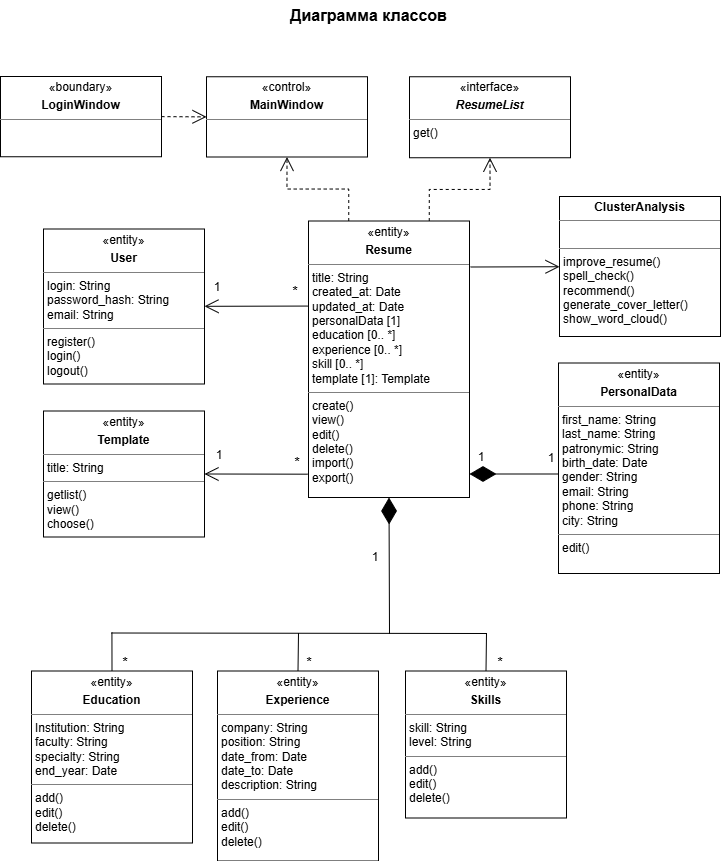

The diagram above was exported from draw.io. Its source (the exported page's mxGraphModel, read from the mxfile embedded in the PNG):
<mxGraphModel dx="1725" dy="938" grid="0" gridSize="10" guides="1" tooltips="1" connect="1" arrows="1" fold="1" page="1" pageScale="1" pageWidth="850" pageHeight="1100" math="0" shadow="0">
  <root>
    <mxCell id="0" />
    <mxCell id="1" parent="0" />
    <mxCell id="Mprm8iE_ZNvmvLXEOb2z-1" parent="1" style="verticalAlign=top;align=left;overflow=fill;html=1;whiteSpace=wrap;" value="&lt;p style=&quot;margin:0px;margin-top:4px;text-align:center;&quot;&gt;«entity»&lt;/p&gt;&lt;p style=&quot;margin:0px;margin-top:4px;text-align:center;&quot;&gt;&lt;b&gt;Resume&lt;/b&gt;&lt;/p&gt;&lt;hr size=&quot;1&quot; style=&quot;border-style:solid;&quot;&gt;&lt;p style=&quot;margin:0px;margin-left:4px;&quot;&gt;&lt;span style=&quot;background-color: transparent;&quot;&gt;title&lt;/span&gt;&lt;span style=&quot;background-color: initial;&quot;&gt;: String&lt;/span&gt;&lt;/p&gt;&lt;p style=&quot;margin:0px;margin-left:4px;&quot;&gt;&lt;span style=&quot;background-color: initial;&quot;&gt;created_at: Date&lt;/span&gt;&lt;/p&gt;&lt;p style=&quot;margin:0px;margin-left:4px;&quot;&gt;&lt;span style=&quot;background-color: initial;&quot;&gt;updated_at: Date&lt;/span&gt;&lt;/p&gt;&lt;p style=&quot;margin:0px;margin-left:4px;&quot;&gt;&lt;span style=&quot;text-indent: 0cm; background-color: initial;&quot;&gt;personalData [1]&lt;/span&gt;&lt;/p&gt;&lt;p style=&quot;margin:0px;margin-left:4px;&quot;&gt;&lt;span style=&quot;text-indent: 0cm; background-color: initial;&quot;&gt;education [0.. *]&lt;/span&gt;&lt;/p&gt;&lt;p style=&quot;margin:0px;margin-left:4px;&quot;&gt;&lt;span style=&quot;text-indent: 0cm; background-color: initial;&quot;&gt;experience [0.. *]&lt;/span&gt;&lt;/p&gt;&lt;p style=&quot;margin:0px;margin-left:4px;&quot;&gt;&lt;span style=&quot;text-indent: 0cm; background-color: initial;&quot;&gt;skill [0.. *]&lt;/span&gt;&lt;/p&gt;&lt;p style=&quot;margin:0px;margin-left:4px;&quot;&gt;&lt;span style=&quot;background-color: transparent; color: light-dark(rgb(0, 0, 0), rgb(255, 255, 255));&quot;&gt;template [1]: Template&lt;/span&gt;&lt;/p&gt;&lt;hr size=&quot;1&quot; style=&quot;border-style: solid;&quot;&gt;&lt;p style=&quot;margin:0px;margin-left:4px;&quot;&gt;&lt;span style=&quot;background-color: initial;&quot;&gt;create()&lt;/span&gt;&lt;/p&gt;&lt;p style=&quot;margin:0px;margin-left:4px;&quot;&gt;view()&lt;/p&gt;&lt;p style=&quot;margin:0px;margin-left:4px;&quot;&gt;edit()&lt;/p&gt;&lt;p style=&quot;margin:0px;margin-left:4px;&quot;&gt;delete()&lt;/p&gt;&lt;p style=&quot;margin:0px;margin-left:4px;&quot;&gt;import()&lt;/p&gt;&lt;p style=&quot;margin:0px;margin-left:4px;&quot;&gt;export()&lt;/p&gt;" vertex="1">
      <mxGeometry height="276.5" width="161" x="340" y="340.5" as="geometry" />
    </mxCell>
    <mxCell id="Mprm8iE_ZNvmvLXEOb2z-2" parent="1" style="verticalAlign=top;align=left;overflow=fill;html=1;whiteSpace=wrap;" value="&lt;p style=&quot;margin: 4px 0px 0px; text-align: center;&quot;&gt;«entity»&lt;/p&gt;&lt;p style=&quot;margin:0px;margin-top:4px;text-align:center;&quot;&gt;&lt;b&gt;User&lt;/b&gt;&lt;/p&gt;&lt;hr size=&quot;1&quot; style=&quot;border-style:solid;&quot;&gt;&lt;p style=&quot;margin:0px;margin-left:4px;&quot;&gt;&lt;span style=&quot;background-color: initial;&quot;&gt;login&lt;/span&gt;&lt;span style=&quot;background-color: initial;&quot;&gt;: String&lt;/span&gt;&lt;br&gt;&lt;/p&gt;&lt;p style=&quot;margin:0px;margin-left:4px;&quot;&gt;&lt;span style=&quot;background-color: initial;&quot;&gt;password_hash:&amp;nbsp;&lt;/span&gt;&lt;span style=&quot;background-color: initial;&quot;&gt;String&lt;/span&gt;&lt;/p&gt;&lt;p style=&quot;margin:0px;margin-left:4px;&quot;&gt;email: String&lt;/p&gt;&lt;hr size=&quot;1&quot; style=&quot;border-style:solid;&quot;&gt;&lt;p style=&quot;margin:0px;margin-left:4px;&quot;&gt;register()&lt;/p&gt;&lt;p style=&quot;margin:0px;margin-left:4px;&quot;&gt;login()&lt;/p&gt;&lt;p style=&quot;margin:0px;margin-left:4px;&quot;&gt;logout()&lt;/p&gt;" vertex="1">
      <mxGeometry height="155" width="161" x="75" y="348.5" as="geometry" />
    </mxCell>
    <mxCell id="Mprm8iE_ZNvmvLXEOb2z-3" parent="1" style="verticalAlign=top;align=left;overflow=fill;html=1;whiteSpace=wrap;" value="&lt;p style=&quot;margin: 4px 0px 0px; text-align: center;&quot;&gt;«entity»&lt;/p&gt;&lt;p style=&quot;margin:0px;margin-top:4px;text-align:center;&quot;&gt;&lt;span style=&quot;background-color: initial; text-align: left;&quot;&gt;&lt;b&gt;PersonalData&lt;/b&gt;&lt;/span&gt;&lt;/p&gt;&lt;hr size=&quot;1&quot; style=&quot;border-style:solid;&quot;&gt;&lt;p style=&quot;margin:0px;margin-left:4px;&quot;&gt;first_name:&amp;nbsp;&lt;span style=&quot;background-color: initial;&quot;&gt;String&lt;/span&gt;&lt;/p&gt;&lt;p style=&quot;margin:0px;margin-left:4px;&quot;&gt;last_name: String&lt;/p&gt;&lt;p style=&quot;margin:0px;margin-left:4px;&quot;&gt;patronymic:&amp;nbsp;&lt;span style=&quot;background-color: initial;&quot;&gt;String&lt;/span&gt;&lt;/p&gt;&lt;p style=&quot;margin:0px;margin-left:4px;&quot;&gt;&lt;span style=&quot;background-color: transparent; color: light-dark(rgb(0, 0, 0), rgb(255, 255, 255));&quot;&gt;birth_date: Date&lt;/span&gt;&lt;/p&gt;&lt;p style=&quot;margin:0px;margin-left:4px;&quot;&gt;&lt;span style=&quot;background-color: transparent;&quot;&gt;gender&lt;/span&gt;&lt;span style=&quot;background-color: transparent; color: light-dark(rgb(0, 0, 0), rgb(255, 255, 255));&quot;&gt;: String&lt;/span&gt;&lt;/p&gt;&lt;p style=&quot;margin:0px;margin-left:4px;&quot;&gt;email&lt;span style=&quot;background-color: initial;&quot;&gt;:&amp;nbsp;&lt;/span&gt;&lt;span style=&quot;background-color: initial;&quot;&gt;String&lt;/span&gt;&lt;/p&gt;&lt;p style=&quot;margin:0px;margin-left:4px;&quot;&gt;phone&lt;span style=&quot;background-color: initial;&quot;&gt;:&amp;nbsp;&lt;/span&gt;&lt;span style=&quot;background-color: initial;&quot;&gt;String&lt;/span&gt;&lt;/p&gt;&lt;p style=&quot;margin:0px;margin-left:4px;&quot;&gt;&lt;span style=&quot;background-color: initial;&quot;&gt;city:&amp;nbsp;&lt;/span&gt;&lt;span style=&quot;background-color: initial;&quot;&gt;String&lt;/span&gt;&lt;/p&gt;&lt;hr size=&quot;1&quot; style=&quot;border-style:solid;&quot;&gt;&lt;p style=&quot;margin:0px;margin-left:4px;&quot;&gt;&lt;span style=&quot;text-indent: 0cm; background-color: initial;&quot;&gt;edit()&lt;/span&gt;&lt;/p&gt;&lt;div&gt;&lt;br&gt;&lt;/div&gt;&lt;div&gt;&lt;br&gt;&lt;/div&gt;" vertex="1">
      <mxGeometry height="210.5" width="161" x="590" y="482.5" as="geometry" />
    </mxCell>
    <mxCell id="Mprm8iE_ZNvmvLXEOb2z-4" edge="1" parent="1" source="Mprm8iE_ZNvmvLXEOb2z-5" style="edgeStyle=none;rounded=0;orthogonalLoop=1;jettySize=auto;html=1;exitX=0.5;exitY=0;exitDx=0;exitDy=0;endArrow=none;endFill=0;">
      <mxGeometry relative="1" as="geometry">
        <mxPoint x="143.42857142857133" y="751.6904761904761" as="targetPoint" />
      </mxGeometry>
    </mxCell>
    <mxCell id="Mprm8iE_ZNvmvLXEOb2z-5" parent="1" style="verticalAlign=top;align=left;overflow=fill;html=1;whiteSpace=wrap;" value="&lt;p style=&quot;margin: 4px 0px 0px; text-align: center;&quot;&gt;«entity»&lt;/p&gt;&lt;p style=&quot;margin:0px;margin-top:4px;text-align:center;&quot;&gt;&lt;span style=&quot;background-color: initial; text-align: left;&quot;&gt;&lt;b&gt;Education&lt;/b&gt;&lt;/span&gt;&lt;/p&gt;&lt;hr size=&quot;1&quot; style=&quot;border-style:solid;&quot;&gt;&lt;p style=&quot;margin:0px;margin-left:4px;&quot;&gt;&lt;span style=&quot;background-color: initial;&quot;&gt;Institution&lt;/span&gt;&lt;span style=&quot;background-color: initial;&quot;&gt;: String&lt;/span&gt;&lt;br&gt;&lt;/p&gt;&lt;p style=&quot;margin:0px;margin-left:4px;&quot;&gt;&lt;span style=&quot;background-color: initial;&quot;&gt;faculty:&amp;nbsp;&lt;/span&gt;&lt;span style=&quot;background-color: initial;&quot;&gt;String&lt;/span&gt;&lt;/p&gt;&lt;p style=&quot;margin:0px;margin-left:4px;&quot;&gt;specialty: String&lt;/p&gt;&lt;p style=&quot;margin:0px;margin-left:4px;&quot;&gt;end_year: Date&lt;/p&gt;&lt;hr size=&quot;1&quot; style=&quot;border-style:solid;&quot;&gt;&lt;p style=&quot;margin:0px;margin-left:4px;&quot;&gt;&lt;span style=&quot;background-color: initial;&quot;&gt;add()&lt;/span&gt;&lt;/p&gt;&lt;p style=&quot;margin:0px;margin-left:4px;&quot;&gt;edit()&lt;/p&gt;&lt;p style=&quot;margin:0px;margin-left:4px;&quot;&gt;delete()&lt;/p&gt;" vertex="1">
      <mxGeometry height="172" width="161" x="63" y="790.5" as="geometry" />
    </mxCell>
    <mxCell id="Mprm8iE_ZNvmvLXEOb2z-6" edge="1" parent="1" source="Mprm8iE_ZNvmvLXEOb2z-8" style="edgeStyle=none;rounded=0;orthogonalLoop=1;jettySize=auto;html=1;exitX=0.5;exitY=0;exitDx=0;exitDy=0;endArrow=none;endFill=0;">
      <mxGeometry relative="1" as="geometry">
        <mxPoint x="330" y="752.5" as="targetPoint" />
      </mxGeometry>
    </mxCell>
    <mxCell id="Mprm8iE_ZNvmvLXEOb2z-7" edge="1" parent="1" style="edgeStyle=none;rounded=0;orthogonalLoop=1;jettySize=auto;html=1;endArrow=none;endFill=0;">
      <mxGeometry relative="1" as="geometry">
        <mxPoint x="143" y="752.5" as="sourcePoint" />
        <mxPoint x="518" y="753" as="targetPoint" />
      </mxGeometry>
    </mxCell>
    <mxCell id="Mprm8iE_ZNvmvLXEOb2z-8" parent="1" style="verticalAlign=top;align=left;overflow=fill;html=1;whiteSpace=wrap;" value="&lt;p style=&quot;margin: 4px 0px 0px; text-align: center;&quot;&gt;«entity»&lt;/p&gt;&lt;p style=&quot;margin:0px;margin-top:4px;text-align:center;&quot;&gt;&lt;span style=&quot;background-color: initial; text-align: left;&quot;&gt;&lt;b&gt;Experience&lt;/b&gt;&lt;/span&gt;&lt;/p&gt;&lt;hr size=&quot;1&quot; style=&quot;border-style:solid;&quot;&gt;&lt;p style=&quot;margin:0px;margin-left:4px;&quot;&gt;&lt;span style=&quot;background-color: initial;&quot;&gt;company: String&lt;/span&gt;&lt;br&gt;&lt;/p&gt;&lt;p style=&quot;margin:0px;margin-left:4px;&quot;&gt;&lt;span style=&quot;background-color: initial;&quot;&gt;position:&amp;nbsp;&lt;/span&gt;&lt;span style=&quot;background-color: initial;&quot;&gt;String&lt;/span&gt;&lt;/p&gt;&lt;p style=&quot;margin: 0px 0px 0px 4px;&quot;&gt;date_from: Date&lt;/p&gt;&lt;p style=&quot;margin: 0px 0px 0px 4px;&quot;&gt;date_to: Date&lt;/p&gt;&lt;p style=&quot;margin:0px;margin-left:4px;&quot;&gt;description: String&lt;/p&gt;&lt;hr size=&quot;1&quot; style=&quot;border-style:solid;&quot;&gt;&lt;p style=&quot;margin:0px;margin-left:4px;&quot;&gt;&lt;span style=&quot;background-color: initial;&quot;&gt;add()&lt;/span&gt;&lt;/p&gt;&lt;p style=&quot;margin:0px;margin-left:4px;&quot;&gt;edit()&lt;/p&gt;&lt;p style=&quot;margin:0px;margin-left:4px;&quot;&gt;delete()&lt;/p&gt;" vertex="1">
      <mxGeometry height="190" width="161" x="249" y="790.5" as="geometry" />
    </mxCell>
    <mxCell id="Mprm8iE_ZNvmvLXEOb2z-11" edge="1" parent="1" source="Mprm8iE_ZNvmvLXEOb2z-12" style="edgeStyle=none;rounded=0;orthogonalLoop=1;jettySize=auto;html=1;exitX=0.5;exitY=0;exitDx=0;exitDy=0;endArrow=none;endFill=0;">
      <mxGeometry relative="1" as="geometry">
        <mxPoint x="518" y="752.5" as="targetPoint" />
      </mxGeometry>
    </mxCell>
    <mxCell id="Mprm8iE_ZNvmvLXEOb2z-12" parent="1" style="verticalAlign=top;align=left;overflow=fill;html=1;whiteSpace=wrap;" value="&lt;p style=&quot;margin: 4px 0px 0px; text-align: center;&quot;&gt;«entity»&lt;/p&gt;&lt;p style=&quot;margin:0px;margin-top:4px;text-align:center;&quot;&gt;&lt;b&gt;Skills&lt;/b&gt;&lt;/p&gt;&lt;hr size=&quot;1&quot; style=&quot;border-style:solid;&quot;&gt;&lt;p style=&quot;margin: 0px 0px 0px 4px;&quot;&gt;&lt;span style=&quot;background-color: initial;&quot;&gt;skill&lt;/span&gt;&lt;span style=&quot;background-color: initial;&quot;&gt;: String&lt;/span&gt;&lt;br&gt;&lt;/p&gt;&lt;p style=&quot;margin: 0px 0px 0px 4px;&quot;&gt;&lt;span style=&quot;background-color: initial;&quot;&gt;level:&amp;nbsp;&lt;/span&gt;&lt;span style=&quot;background-color: initial;&quot;&gt;String&lt;/span&gt;&lt;/p&gt;&lt;hr size=&quot;1&quot; style=&quot;border-style:solid;&quot;&gt;&lt;p style=&quot;margin:0px;margin-left:4px;&quot;&gt;&lt;span style=&quot;background-color: initial;&quot;&gt;add()&lt;/span&gt;&lt;/p&gt;&lt;p style=&quot;margin:0px;margin-left:4px;&quot;&gt;edit()&lt;/p&gt;&lt;p style=&quot;margin:0px;margin-left:4px;&quot;&gt;delete()&lt;/p&gt;" vertex="1">
      <mxGeometry height="147" width="161" x="437" y="790.5" as="geometry" />
    </mxCell>
    <mxCell id="Mprm8iE_ZNvmvLXEOb2z-13" parent="1" style="verticalAlign=top;align=left;overflow=fill;html=1;whiteSpace=wrap;" value="&lt;p style=&quot;margin: 4px 0px 0px; text-align: center;&quot;&gt;«entity»&lt;/p&gt;&lt;p style=&quot;margin:0px;margin-top:4px;text-align:center;&quot;&gt;&lt;b&gt;Template&lt;/b&gt;&lt;/p&gt;&lt;hr size=&quot;1&quot; style=&quot;border-style:solid;&quot;&gt;&lt;p style=&quot;margin:0px;margin-left:4px;&quot;&gt;&lt;span style=&quot;background-color: initial;&quot;&gt;title: String&lt;/span&gt;&lt;br&gt;&lt;/p&gt;&lt;hr size=&quot;1&quot; style=&quot;border-style:solid;&quot;&gt;&lt;p style=&quot;margin: 0px 0px 0px 4px;&quot;&gt;&lt;span style=&quot;background-color: initial;&quot;&gt;getlist()&lt;/span&gt;&lt;br&gt;&lt;/p&gt;&lt;p style=&quot;margin:0px;margin-left:4px;&quot;&gt;&lt;span style=&quot;background-color: initial;&quot;&gt;view()&lt;/span&gt;&lt;br&gt;&lt;/p&gt;&lt;p style=&quot;margin:0px;margin-left:4px;&quot;&gt;choose()&lt;/p&gt;&lt;div&gt;&lt;br&gt;&lt;/div&gt;" vertex="1">
      <mxGeometry height="126" width="161" x="75" y="530.5" as="geometry" />
    </mxCell>
    <mxCell id="Mprm8iE_ZNvmvLXEOb2z-14" edge="1" parent="1" source="Mprm8iE_ZNvmvLXEOb2z-16" style="endArrow=open;endFill=1;endSize=12;html=1;rounded=0;exitX=0.706;exitY=1.002;exitDx=0;exitDy=0;exitPerimeter=0;" target="Mprm8iE_ZNvmvLXEOb2z-2" value="">
      <mxGeometry relative="1" width="160" as="geometry">
        <mxPoint x="201" y="240.5" as="sourcePoint" />
        <mxPoint x="361" y="240.5" as="targetPoint" />
      </mxGeometry>
    </mxCell>
    <mxCell id="Mprm8iE_ZNvmvLXEOb2z-15" parent="1" style="text;html=1;align=center;verticalAlign=middle;whiteSpace=wrap;rounded=0;" value="1" vertex="1">
      <mxGeometry height="30" width="60" x="219" y="391.5" as="geometry" />
    </mxCell>
    <mxCell id="Mprm8iE_ZNvmvLXEOb2z-16" parent="1" style="text;html=1;align=center;verticalAlign=middle;whiteSpace=wrap;rounded=0;" value="&lt;font style=&quot;font-size: 14px;&quot;&gt;*&lt;/font&gt;" vertex="1">
      <mxGeometry height="30" width="60" x="297" y="395.5" as="geometry" />
    </mxCell>
    <mxCell id="Mprm8iE_ZNvmvLXEOb2z-17" parent="1" style="verticalAlign=top;align=left;overflow=fill;html=1;whiteSpace=wrap;" value="&lt;p style=&quot;margin: 4px 0px 0px; text-align: center;&quot;&gt;«interface»&lt;/p&gt;&lt;p style=&quot;margin:0px;margin-top:4px;text-align:center;&quot;&gt;&lt;b&gt;&lt;i&gt;ResumeList&lt;/i&gt;&lt;/b&gt;&lt;/p&gt;&lt;hr size=&quot;1&quot; style=&quot;border-style:solid;&quot;&gt;&lt;p style=&quot;margin:0px;margin-left:4px;&quot;&gt;&lt;/p&gt;&lt;p style=&quot;margin: 0px 0px 0px 4px;&quot;&gt;&lt;span style=&quot;background-color: initial;&quot;&gt;get()&lt;/span&gt;&lt;/p&gt;&lt;div&gt;&lt;br&gt;&lt;/div&gt;" vertex="1">
      <mxGeometry height="81" width="161" x="441" y="196.25" as="geometry" />
    </mxCell>
    <mxCell id="Mprm8iE_ZNvmvLXEOb2z-18" parent="1" style="verticalAlign=top;align=left;overflow=fill;html=1;whiteSpace=wrap;" value="&lt;p style=&quot;margin: 4px 0px 0px; text-align: center;&quot;&gt;«control»&lt;/p&gt;&lt;p style=&quot;margin:0px;margin-top:4px;text-align:center;&quot;&gt;&lt;b&gt;MainWindow&lt;/b&gt;&lt;/p&gt;&lt;hr size=&quot;1&quot; style=&quot;border-style:solid;&quot;&gt;&lt;p style=&quot;margin:0px;margin-left:4px;&quot;&gt;&lt;br&gt;&lt;/p&gt;" vertex="1">
      <mxGeometry height="80.25" width="161" x="238" y="196.25" as="geometry" />
    </mxCell>
    <mxCell id="Mprm8iE_ZNvmvLXEOb2z-19" edge="1" parent="1" source="Mprm8iE_ZNvmvLXEOb2z-21" style="endArrow=open;endFill=1;endSize=12;html=1;rounded=0;exitX=0.672;exitY=0.906;exitDx=0;exitDy=0;entryX=1;entryY=0.5;entryDx=0;entryDy=0;exitPerimeter=0;" target="Mprm8iE_ZNvmvLXEOb2z-13" value="">
      <mxGeometry relative="1" width="160" as="geometry">
        <mxPoint x="350" y="436.5" as="sourcePoint" />
        <mxPoint x="246" y="436.5" as="targetPoint" />
      </mxGeometry>
    </mxCell>
    <mxCell id="Mprm8iE_ZNvmvLXEOb2z-20" parent="1" style="text;html=1;align=center;verticalAlign=middle;whiteSpace=wrap;rounded=0;" value="1" vertex="1">
      <mxGeometry height="30" width="60" x="221" y="559.5" as="geometry" />
    </mxCell>
    <mxCell id="Mprm8iE_ZNvmvLXEOb2z-21" parent="1" style="text;html=1;align=center;verticalAlign=middle;whiteSpace=wrap;rounded=0;" value="&lt;font style=&quot;font-size: 14px;&quot;&gt;*&lt;/font&gt;" vertex="1">
      <mxGeometry height="30" width="60" x="299" y="566.5" as="geometry" />
    </mxCell>
    <mxCell id="Mprm8iE_ZNvmvLXEOb2z-22" edge="1" parent="1" style="edgeStyle=none;rounded=0;orthogonalLoop=1;jettySize=auto;html=1;exitX=0.5;exitY=0;exitDx=0;exitDy=0;exitPerimeter=0;">
      <mxGeometry relative="1" as="geometry">
        <mxPoint x="334" y="763" as="sourcePoint" />
        <mxPoint x="334" y="763" as="targetPoint" />
      </mxGeometry>
    </mxCell>
    <mxCell id="Mprm8iE_ZNvmvLXEOb2z-23" edge="1" parent="1" style="endArrow=diamondThin;endFill=1;endSize=24;html=1;rounded=0;entryX=0.5;entryY=1;entryDx=0;entryDy=0;" target="Mprm8iE_ZNvmvLXEOb2z-1" value="">
      <mxGeometry relative="1" width="160" as="geometry">
        <mxPoint x="421" y="753.5" as="sourcePoint" />
        <mxPoint x="416" y="674.5" as="targetPoint" />
      </mxGeometry>
    </mxCell>
    <mxCell id="Mprm8iE_ZNvmvLXEOb2z-24" edge="1" parent="1" style="endArrow=diamondThin;endFill=1;endSize=24;html=1;rounded=0;entryX=1;entryY=0.5;entryDx=0;entryDy=0;exitX=0;exitY=0.5;exitDx=0;exitDy=0;" value="">
      <mxGeometry relative="1" width="160" as="geometry">
        <mxPoint x="590" y="593.5" as="sourcePoint" />
        <mxPoint x="501" y="593.5" as="targetPoint" />
      </mxGeometry>
    </mxCell>
    <mxCell id="Mprm8iE_ZNvmvLXEOb2z-25" parent="1" style="text;html=1;align=center;verticalAlign=middle;whiteSpace=wrap;rounded=0;" value="&lt;font style=&quot;font-size: 14px;&quot;&gt;*&lt;/font&gt;" vertex="1">
      <mxGeometry height="30" width="60" x="126.5" y="766.5" as="geometry" />
    </mxCell>
    <mxCell id="Mprm8iE_ZNvmvLXEOb2z-26" parent="1" style="text;html=1;align=center;verticalAlign=middle;whiteSpace=wrap;rounded=0;" value="&lt;font style=&quot;font-size: 14px;&quot;&gt;*&lt;/font&gt;" vertex="1">
      <mxGeometry height="30" width="60" x="311" y="766.5" as="geometry" />
    </mxCell>
    <mxCell id="Mprm8iE_ZNvmvLXEOb2z-27" parent="1" style="text;html=1;align=center;verticalAlign=middle;whiteSpace=wrap;rounded=0;" value="&lt;font style=&quot;font-size: 14px;&quot;&gt;*&lt;/font&gt;" vertex="1">
      <mxGeometry height="30" width="60" x="502" y="766.5" as="geometry" />
    </mxCell>
    <mxCell id="Mprm8iE_ZNvmvLXEOb2z-29" parent="1" style="text;html=1;align=center;verticalAlign=middle;whiteSpace=wrap;rounded=0;" value="1" vertex="1">
      <mxGeometry height="30" width="60" x="553" y="562.5" as="geometry" />
    </mxCell>
    <mxCell id="Mprm8iE_ZNvmvLXEOb2z-30" parent="1" style="text;html=1;align=center;verticalAlign=middle;whiteSpace=wrap;rounded=0;" value="1" vertex="1">
      <mxGeometry height="30" width="60" x="377" y="662" as="geometry" />
    </mxCell>
    <mxCell id="Mprm8iE_ZNvmvLXEOb2z-31" parent="1" style="text;html=1;align=center;verticalAlign=middle;whiteSpace=wrap;rounded=0;" value="1" vertex="1">
      <mxGeometry height="30" width="60" x="483" y="561.5" as="geometry" />
    </mxCell>
    <mxCell id="Mprm8iE_ZNvmvLXEOb2z-32" edge="1" parent="1" source="Mprm8iE_ZNvmvLXEOb2z-1" style="endArrow=open;endSize=12;dashed=1;html=1;rounded=0;exitX=0.75;exitY=0;exitDx=0;exitDy=0;entryX=0.5;entryY=1;entryDx=0;entryDy=0;edgeStyle=orthogonalEdgeStyle;" target="Mprm8iE_ZNvmvLXEOb2z-17" value="">
      <mxGeometry relative="1" width="160" x="0.0362" y="-3" as="geometry">
        <mxPoint as="offset" />
        <mxPoint x="411" y="304.5" as="sourcePoint" />
        <mxPoint x="571" y="304.5" as="targetPoint" />
      </mxGeometry>
    </mxCell>
    <mxCell id="Mprm8iE_ZNvmvLXEOb2z-33" edge="1" parent="1" source="Mprm8iE_ZNvmvLXEOb2z-1" style="endArrow=open;endSize=12;dashed=1;html=1;rounded=0;exitX=0.25;exitY=0;exitDx=0;exitDy=0;entryX=0.5;entryY=1;entryDx=0;entryDy=0;edgeStyle=orthogonalEdgeStyle;" target="Mprm8iE_ZNvmvLXEOb2z-18" value="">
      <mxGeometry relative="1" width="160" x="0.0362" y="-3" as="geometry">
        <mxPoint as="offset" />
        <mxPoint x="471" y="350.5" as="sourcePoint" />
        <mxPoint x="532" y="287.5" as="targetPoint" />
      </mxGeometry>
    </mxCell>
    <mxCell id="Mprm8iE_ZNvmvLXEOb2z-34" edge="1" parent="1" source="Mprm8iE_ZNvmvLXEOb2z-35" style="endArrow=open;endFill=1;endSize=12;html=1;rounded=0;entryX=0;entryY=0.5;entryDx=0;entryDy=0;exitX=1;exitY=0.5;exitDx=0;exitDy=0;dashed=1;" target="Mprm8iE_ZNvmvLXEOb2z-18" value="">
      <mxGeometry relative="1" width="160" as="geometry">
        <mxPoint x="209" y="273.5" as="sourcePoint" />
        <mxPoint x="269" y="317.75" as="targetPoint" />
      </mxGeometry>
    </mxCell>
    <mxCell id="Mprm8iE_ZNvmvLXEOb2z-35" parent="1" style="verticalAlign=top;align=left;overflow=fill;html=1;whiteSpace=wrap;" value="&lt;p style=&quot;margin: 4px 0px 0px; text-align: center;&quot;&gt;«boundary»&lt;/p&gt;&lt;p style=&quot;margin:0px;margin-top:4px;text-align:center;&quot;&gt;&lt;b&gt;LoginWindow&lt;/b&gt;&lt;/p&gt;&lt;hr size=&quot;1&quot; style=&quot;border-style:solid;&quot;&gt;&lt;p style=&quot;margin:0px;margin-left:4px;&quot;&gt;&lt;br&gt;&lt;/p&gt;" vertex="1">
      <mxGeometry height="80.25" width="161" x="32" y="196" as="geometry" />
    </mxCell>
    <mxCell id="Mprm8iE_ZNvmvLXEOb2z-36" edge="1" parent="1" style="endArrow=open;endFill=1;endSize=12;html=1;rounded=0;" target="Mprm8iE_ZNvmvLXEOb2z-38" value="">
      <mxGeometry relative="1" width="160" as="geometry">
        <mxPoint x="502" y="386.5" as="sourcePoint" />
        <mxPoint x="517" y="436.5" as="targetPoint" />
      </mxGeometry>
    </mxCell>
    <mxCell id="Mprm8iE_ZNvmvLXEOb2z-38" parent="1" style="verticalAlign=top;align=left;overflow=fill;html=1;whiteSpace=wrap;" value="&lt;p style=&quot;margin: 4px 0px 0px; text-align: center;&quot;&gt;&lt;b style=&quot;background-color: initial;&quot;&gt;ClusterAnalysis&lt;/b&gt;&lt;/p&gt;&lt;hr size=&quot;1&quot; style=&quot;border-style:solid;&quot;&gt;&lt;p style=&quot;margin:0px;margin-left:4px;&quot;&gt;&lt;span style=&quot;background-color: initial;&quot;&gt;&amp;nbsp;&lt;/span&gt;&lt;br&gt;&lt;/p&gt;&lt;hr size=&quot;1&quot; style=&quot;border-style:solid;&quot;&gt;&lt;p style=&quot;margin: 0px 0px 0px 4px;&quot;&gt;improve_resume()&lt;/p&gt;&lt;p style=&quot;margin: 0px 0px 0px 4px;&quot;&gt;spell_check()&amp;nbsp;&lt;/p&gt;&lt;p style=&quot;margin: 0px 0px 0px 4px;&quot;&gt;recommend()&lt;/p&gt;&lt;p style=&quot;margin: 0px 0px 0px 4px;&quot;&gt;generate_cover_letter()&lt;/p&gt;&lt;p style=&quot;margin: 0px 0px 0px 4px;&quot;&gt;&lt;span style=&quot;background-color: initial;&quot;&gt;show_word_cloud()&lt;/span&gt;&lt;/p&gt;&lt;div&gt;&lt;br&gt;&lt;/div&gt;" vertex="1">
      <mxGeometry height="140" width="161" x="591" y="316" as="geometry" />
    </mxCell>
    <mxCell id="sYqDg8ulpRPNOZWb4Irx-1" parent="1" style="text;whiteSpace=wrap;html=1;fontStyle=1" value="&lt;span style=&quot;font-size:12.0pt;line-height:115%;&#10;font-family:&amp;quot;Times New Roman&amp;quot;,serif;mso-fareast-font-family:Calibri;mso-ansi-language:&#10;RU;mso-fareast-language:EN-US;mso-bidi-language:AR-SA&quot;&gt;Диаграмма классов&lt;/span&gt;" vertex="1">
      <mxGeometry height="40" width="175" x="319.5" y="120" as="geometry" />
    </mxCell>
  </root>
</mxGraphModel>